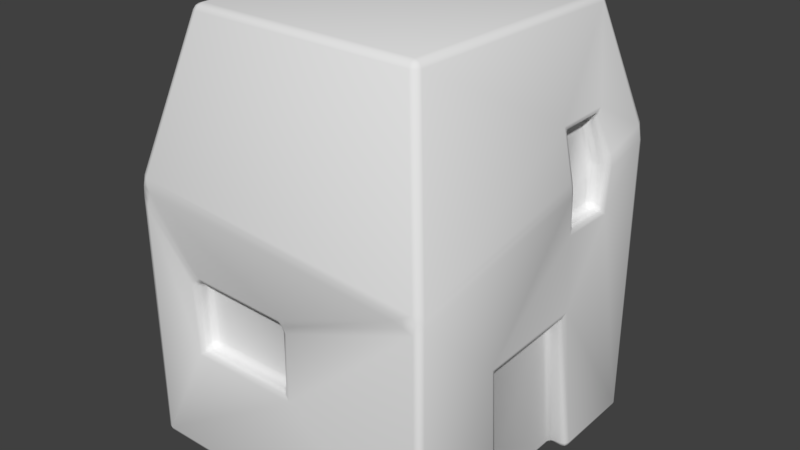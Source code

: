 # Source: house.blend  (saved by Blender 2.79.0; exported with 4.5.12 LTS)
import bpy
from mathutils import Matrix  # noqa: F401  (used for matrix-valued properties, if any)

bpy.ops.wm.read_factory_settings(use_empty=True)
scene = bpy.context.scene
scene.name = 'Scene'

# ---- collections
col_collection_1 = bpy.data.collections.new('Collection 1'); scene.collection.children.link(col_collection_1)

# ---- materials (node trees are filled in below, after node groups)
mat_material_001 = bpy.data.materials.new('Material.001')
mat_material_001.alpha_threshold = 0.0
mat_material_001.use_transparent_shadow = False
mat_material_001.roughness = 0.5
mat_material_001.specular_intensity = 0.0
mat_material_001.line_color = (0.0, 0.0, 0.0, 1.0)

# ---- material node trees

# ---- world
world_world = bpy.data.worlds.new('World'); scene.world = world_world
world_world.color = (0.05088, 0.05088, 0.05088)
world_world.use_sun_shadow = False
world_world.sun_shadow_jitter_overblur = 0.0
world_world.cycles.sampling_method = 'MANUAL'

# ---- meshes
me_cube_001 = bpy.data.meshes.new('Cube.001')
me_cube_001.from_pydata([(0.998, 0.9731, -1.229), (0.998, -1.027, -1.229), (-1.002, -1.027, -1.229), (-1.002, 0.9731, -1.229), (0.9934, 0.9658, 0.6792), (0.9528, -0.9956, 0.2882), (-1.002, -1.027, 0.4591), (-0.9419, 1.042, 0.7713), (0.7954, 0.7532, 1.46), (0.7363, -0.7652, 1.46), (-0.7403, 0.7113, 1.46), (-0.7403, -0.7652, 1.46), (0.998, 0.3742, -1.229), (0.998, -0.3379, -1.229), (0.9498, -0.3326, -0.3162), (0.9498, 0.3089, -0.2966), (0.8839, 0.3748, -1.234), (0.8839, -0.3372, -1.234), (0.8357, -0.3319, -0.3217), (0.8357, 0.3096, -0.3021), (0.9649, 0.6362, 0.5531), (0.9576, 0.3215, 0.5302), (0.9532, 0.6337, 0.2742), (0.9473, 0.3517, 0.2749), (0.895, 0.3186, 0.8319), (0.9035, 0.5946, 0.8435), (0.8683, 0.6399, 0.5442), (0.8611, 0.3252, 0.5212), (0.8566, 0.6374, 0.2652), (0.8508, 0.3554, 0.266), (0.7985, 0.3223, 0.8229), (0.807, 0.5983, 0.8346), (-0.6749, -0.9497, -0.5518), (-0.02722, -0.9497, -0.5545), (-0.02706, -0.943, -0.1276), (-0.6799, -0.9497, -0.09631), (0.6626, 1.065, 0.3487), (-0.1707, 1.044, 0.3709), (-0.1871, 1.028, -0.03971), (0.632, 1.038, -0.0477), (0.6668, 0.9845, 0.3571), (-0.1665, 0.9641, 0.3793), (-0.1829, 0.9482, -0.03131), (0.6362, 0.9578, -0.03931), (-0.6754, -0.8527, -0.5525), (-0.02774, -0.8527, -0.5553), (-0.02757, -0.846, -0.1283), (-0.6804, -0.8527, -0.09704)], [(12, 13)], [(13, 1, 2, 3, 0, 12, 16, 17), (7, 6, 11, 10), (0, 4, 20, 22, 23, 21, 5, 1, 13, 14, 15, 12), (1, 5, 34, 33, 32, 35, 6, 2), (2, 6, 7, 3), (4, 36, 37, 38, 7), (4, 7, 10, 8), (6, 5, 9, 11), (16, 19, 18, 17), (12, 15, 19, 16), (14, 13, 17, 18), (15, 14, 18, 19), (20, 25, 31, 26), (22, 20, 26, 28), (26, 31, 30, 27, 29, 28), (24, 21, 27, 30), (23, 22, 28, 29), (25, 24, 30, 31), (21, 23, 29, 27), (21, 24, 25, 20, 4, 8, 9, 5), (8, 10, 11, 9), (43, 42, 41, 40), (6, 35, 34, 5), (33, 34, 46, 45), (7, 38, 39, 36, 4, 0, 3), (39, 38, 42, 43), (37, 36, 40, 41), (36, 39, 43, 40), (38, 37, 41, 42), (47, 44, 45, 46), (34, 35, 47, 46), (32, 33, 45, 44), (35, 32, 44, 47)])
me_cube_001.polygons.foreach_set('use_smooth', [True] * 33)
_uv = me_cube_001.uv_layers.new(name='UVMap')
_uv.uv.foreach_set('vector', [0.1176, 0.7101, 0.05269, 0.7101, 0.05269, 0.7101, 0.241, 0.7101, 0.241, 0.7101, 0.1846, 0.7101, 0.1847, 0.7097, 0.1176, 0.7097, 0.2474, 0.8738, 0.05269, 0.8482, 0.07732, 0.9301, 0.2163, 0.9301, 0.241, 0.7101, 0.2403, 0.8662, 0.2093, 0.8559, 0.209, 0.8331, 0.1825, 0.8331, 0.1796, 0.854, 0.05564, 0.8342, 0.05269, 0.7101, 0.1176, 0.7101, 0.1181, 0.7848, 0.1784, 0.7864, 0.1846, 0.7101, 0.05269, 0.7101, 0.05564, 0.8342, 0.05367, 0.7976, 0.05269, 0.7429, 0.05269, 0.7433, 0.05269, 0.8016, 0.05269, 0.8482, 0.05269, 0.7101, 0.05269, 0.7101, 0.05269, 0.8482, 0.2474, 0.8738, 0.241, 0.7101, 0.2403, 0.8662, 0.2496, 0.8392, 0.2477, 0.841, 0.2462, 0.8074, 0.2474, 0.8738, 0.2403, 0.8662, 0.2474, 0.8738, 0.2163, 0.9301, 0.2203, 0.9301, 0.05269, 0.8482, 0.05564, 0.8342, 0.07732, 0.9301, 0.07732, 0.9301, 0.3384, 0.6683, 0.4038, 0.6683, 0.4038, 0.8278, 0.3384, 0.8278, 0.1846, 0.7101, 0.1784, 0.7864, 0.1785, 0.7859, 0.1847, 0.7097, 0.1181, 0.7848, 0.1176, 0.7101, 0.1176, 0.7097, 0.1181, 0.7843, 0.1784, 0.7864, 0.1181, 0.7848, 0.1181, 0.7843, 0.1785, 0.7859, 0.2093, 0.8559, 0.2054, 0.8797, 0.2057, 0.8789, 0.2096, 0.8552, 0.209, 0.8331, 0.2093, 0.8559, 0.2096, 0.8552, 0.2094, 0.8324, 0.3711, 0.8278, 0.3994, 0.7879, 0.3994, 0.7082, 0.3711, 0.6683, 0.3428, 0.7082, 0.3428, 0.7879, 0.1794, 0.8787, 0.1796, 0.854, 0.18, 0.8533, 0.1797, 0.878, 0.1825, 0.8331, 0.209, 0.8331, 0.2094, 0.8324, 0.1828, 0.8324, 0.2054, 0.8797, 0.1794, 0.8787, 0.1797, 0.878, 0.2057, 0.8789, 0.1796, 0.854, 0.1825, 0.8331, 0.1828, 0.8324, 0.18, 0.8533, 0.1796, 0.854, 0.1794, 0.8787, 0.2054, 0.8797, 0.2093, 0.8559, 0.2403, 0.8662, 0.2203, 0.9301, 0.07732, 0.9301, 0.05564, 0.8342, 0.2203, 0.9301, 0.2163, 0.9301, 0.07732, 0.9301, 0.07732, 0.9301, 0.3384, 0.6683, 0.4038, 0.6683, 0.4038, 0.8278, 0.3384, 0.8278, 0.05269, 0.8482, 0.05269, 0.8016, 0.05367, 0.7976, 0.05564, 0.8342, 0.05269, 0.7429, 0.05367, 0.7976, 0.06797, 0.7975, 0.06699, 0.7428, 0.2474, 0.8738, 0.2462, 0.8074, 0.2471, 0.8067, 0.2496, 0.8392, 0.2403, 0.8662, 0.241, 0.7101, 0.241, 0.7101, 0.2471, 0.8067, 0.2462, 0.8074, 0.2386, 0.8081, 0.2395, 0.8074, 0.2477, 0.841, 0.2496, 0.8392, 0.2421, 0.8399, 0.2401, 0.8417, 0.2496, 0.8392, 0.2471, 0.8067, 0.2395, 0.8074, 0.2421, 0.8399, 0.2462, 0.8074, 0.2477, 0.841, 0.2401, 0.8417, 0.2386, 0.8081, 0.3384, 0.6683, 0.4038, 0.6683, 0.4038, 0.8278, 0.3384, 0.8278, 0.05367, 0.7976, 0.05269, 0.8016, 0.06699, 0.8016, 0.06797, 0.7975, 0.05269, 0.7433, 0.05269, 0.7429, 0.06699, 0.7428, 0.06699, 0.7432, 0.05269, 0.8016, 0.05269, 0.7433, 0.06699, 0.7432, 0.06699, 0.8016])
me_cube_001.materials.append(mat_material_001)
me_cube_001.use_remesh_preserve_volume = False
me_cube_001.use_remesh_preserve_attributes = False
me_cube_001.use_mirror_vertex_groups = False
me_cube_001.update()

# ---- objects
ob_cube_001 = bpy.data.objects.new('Cube.001', me_cube_001)

# ---- transforms, parenting, visibility, modifiers, constraints
ob_cube_001.location = (0.0, 0.0, 0.0)
ob_cube_001.lock_rotations_4d = False
ob_cube_001.empty_display_type = 'ARROWS'
ob_cube_001.lineart.crease_threshold = 0.0
_m = ob_cube_001.modifiers.new('Bevel', 'BEVEL')
_m.segments = 2
_m.limit_method = 'NONE'
_m.spread = 0.0
_m = ob_cube_001.modifiers.new('Triangulate', 'TRIANGULATE')

# ---- collection membership
col_collection_1.objects.link(ob_cube_001)

# ---- scene / render settings (as saved in the file)
scene.frame_start = 1; scene.frame_end = 250; scene.frame_set(1)
scene.render.engine = 'BLENDER_EEVEE_NEXT'
scene.render.resolution_percentage = 50
scene.render.dither_intensity = 0.0
scene.cycles.use_denoising = False
scene.cycles.samples = 128
scene.cycles.sampling_pattern = 'TABULATED_SOBOL'
scene.cycles.use_adaptive_sampling = False
scene.cycles.use_light_tree = False
scene.cycles.blur_glossy = 0.0
scene.cycles.sample_clamp_indirect = 0.0
scene.view_settings.view_transform = 'Standard'
bpy.context.view_layer.update()

# ---- added for rendering (the .blend has no active camera and no usable light): camera, sun
cam_auto = bpy.data.cameras.new('AutoCamera')
cam_auto.lens = 50.0
cam_auto.sensor_width = 36.0
cam_auto.clip_end = 1000.0
ob_auto_camera = bpy.data.objects.new('AutoCamera', cam_auto)
scene.collection.objects.link(ob_auto_camera)
ob_auto_camera.location = (3.65272, -4.3718, 3.03591)
ob_auto_camera.rotation_euler = (1.09748, -7.21219e-08, 0.694738)
scene.camera = ob_auto_camera
light_auto_sun = bpy.data.lights.new('AutoSun', 'SUN')
light_auto_sun.energy = 3.0
light_auto_sun.angle = 0.0523599
ob_auto_sun = bpy.data.objects.new('AutoSun', light_auto_sun)
scene.collection.objects.link(ob_auto_sun)
ob_auto_sun.rotation_euler = (0.872665, 0.174533, 0.523599)
bpy.context.view_layer.update()
